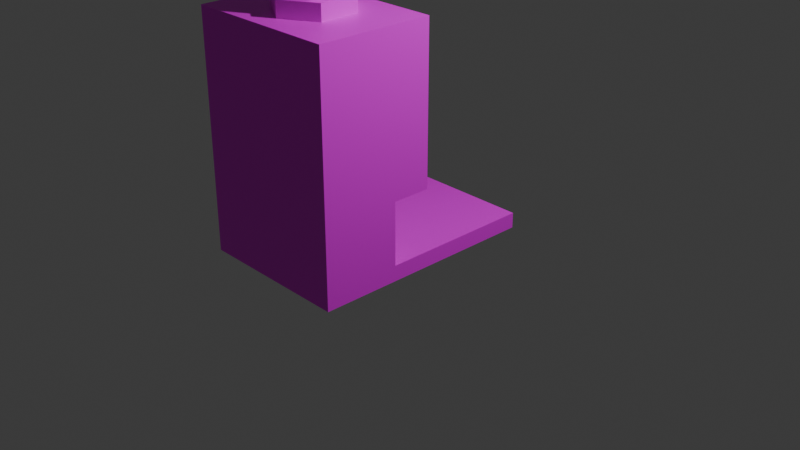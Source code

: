 # Source: Factory02.blend  (saved by Blender 4.4.32; exported with 4.5.12 LTS)
import bpy
from mathutils import Matrix  # noqa: F401  (used for matrix-valued properties, if any)

bpy.ops.wm.read_factory_settings(use_empty=True)
scene = bpy.context.scene
scene.name = 'Scene'

# ---- collections
col_collection = bpy.data.collections.new('Collection'); scene.collection.children.link(col_collection)

# ---- images (referenced by path relative to the original .blend; pixels are not part of the script)
import os
ASSET_DIR = os.environ.get("B2B_ASSET_DIR", "")  # directory of the original .blend (textures are referenced by path, not embedded)
HERE = os.path.dirname(os.path.abspath(__file__))  # packed textures are extracted next to this script under _unpacked/

def load_image(name, relpath, width, height, colorspace="sRGB"):
    """Load a texture the original file referenced (path relative to the .blend, or extracted next to this script)."""
    p = next((c for c in (os.path.join(HERE, relpath), os.path.join(ASSET_DIR, relpath)) if relpath and os.path.exists(c)), "")
    if p:
        img = bpy.data.images.load(p, check_existing=True)
        img.name = name
    else:  # same state as the original file: an image datablock whose file is absent (Cycles renders it pink)
        img = bpy.data.images.new(name, width, height)
        img.source = "FILE"
        img.filepath = "//" + (relpath or name)
    img.colorspace_settings.name = colorspace
    return img
img_factory_png = load_image('Factory.png', 'Factory.png', 1024, 1024, 'sRGB')

# ---- materials (node trees are filled in below, after node groups)
mat_material = bpy.data.materials.new('Material')
mat_material.alpha_threshold = 0.0
mat_material.roughness = 0.5
mat_material.line_color = (0.0, 0.0, 0.0, 1.0)

# ---- material node trees
mat_material.use_nodes = True; mat_material.node_tree.nodes.clear()
_N = mat_material.node_tree.nodes; _L = mat_material.node_tree.links
n0 = _N.new('ShaderNodeOutputMaterial'); n0.name = 'Material Output'; n0.location = (300, 300)
n1 = _N.new('ShaderNodeBsdfPrincipled'); n1.name = 'Principled BSDF'; n1.location = (10, 300)
n1.inputs[3].default_value = 1.45
n2 = _N.new('ShaderNodeTexImage'); n2.name = '画像テクスチャ'; n2.location = (-280, 275)
n2.image = img_factory_png
_L.new(n1.outputs[0], n0.inputs[0])
_L.new(n2.outputs[0], n1.inputs[0])
n0.is_active_output = True

# ---- world
world_world = bpy.data.worlds.new('World'); scene.world = world_world
world_world.use_nodes = True; world_world.node_tree.nodes.clear()
_N = world_world.node_tree.nodes; _L = world_world.node_tree.links
n0 = _N.new('ShaderNodeOutputWorld'); n0.name = 'World Output'; n0.location = (300, 300)
n1 = _N.new('ShaderNodeBackground'); n1.name = 'Background'; n1.location = (10, 300)
n1.inputs[0].default_value = (0.05088, 0.05088, 0.05088, 1.0)
_L.new(n1.outputs[0], n0.inputs[0])
n0.is_active_output = True
world_world.color = (0.05088, 0.05088, 0.05088)
world_world.sun_shadow_jitter_overblur = 0.0

# ---- cameras
cam_camera = bpy.data.cameras.new('Camera')
cam_camera.clip_end = 100.0
cam_camera.ortho_scale = 7.314

# ---- lights
light_light = bpy.data.lights.new('Light', 'POINT')
light_light.energy = 1000.0
light_light.shadow_soft_size = 0.1

# ---- meshes
me_cube = bpy.data.meshes.new('Cube')
me_cube.from_pydata([(-0.8108, -0.8108, 0.08108), (-0.8108, -0.8108, -0.08108), (-0.8108, 0.8108, 0.08108), (-0.8108, 0.8108, -0.08108), (0.8108, -0.8108, 0.08108), (0.8108, -0.8108, -0.08108), (0.8108, 0.8108, 0.08108), (0.8108, 0.8108, -0.08108), (0.8108, -0.8108, -0.08108), (0.8108, -1.622, -0.08108), (-0.8108, -0.8108, -0.08108), (0.8108, -0.8108, 0.7297), (0.8108, -0.8108, 2.351), (-0.8108, -0.8108, 0.7297), (0.8108, -0.4117, 0.7297), (0.8108, -1.622, 0.7297), (0.8108, -1.622, 2.351), (-0.8108, -1.622, 0.7297), (-0.8108, -1.622, -0.08108), (-0.8108, -1.622, 2.351), (-0.8108, -0.8108, 2.351), (-0.8108, -0.4117, 2.351), (-0.8108, -0.4117, 0.7297), (0.8108, -0.4117, 2.351), (1.24e-07, -1.419, 2.351), (-0.3511, -1.216, 2.351), (1.24e-07, -1.419, 2.514), (0.3511, -1.216, 2.351), (0.3511, -0.8108, 2.351), (0.3511, -1.216, 2.514), (0.3511, -0.8108, 2.514), (5.316e-08, -0.6081, 2.514), (-0.3511, -0.8108, 2.514), (5.316e-08, -0.6081, 2.351), (-0.3511, -0.8108, 2.351), (-0.3511, -1.216, 2.514), (0.2027, -0.8108, 2.514), (0.2027, -1.216, 2.514), (0.2027, -0.8108, 2.919), (-0.2027, -0.8108, 2.514), (-0.2027, -1.216, 2.514), (-0.2027, -0.8108, 2.919), (-0.2027, -1.216, 2.919), (0.2027, -1.216, 2.919)], [], [(4, 2, 0), (2, 7, 3), (6, 5, 7), (1, 7, 5), (0, 3, 1), (5, 0, 1), (11, 9, 8), (18, 8, 9), (13, 8, 10), (11, 23, 12), (12, 15, 11), (13, 14, 11), (15, 18, 9), (16, 17, 15), (17, 10, 18), (19, 13, 17), (16, 20, 19), (12, 21, 20), (20, 22, 13), (21, 14, 22), (26, 25, 24), (29, 24, 27), (30, 27, 28), (26, 30, 32), (31, 28, 33), (32, 33, 34), (35, 34, 25), (38, 37, 36), (41, 36, 39), (42, 39, 40), (43, 41, 42), (43, 40, 37), (4, 6, 2), (2, 6, 7), (6, 4, 5), (1, 3, 7), (0, 2, 3), (5, 4, 0), (11, 15, 9), (18, 10, 8), (13, 11, 8), (11, 14, 23), (12, 16, 15), (13, 22, 14), (15, 17, 18), (16, 19, 17), (17, 13, 10), (19, 20, 13), (16, 12, 20), (12, 23, 21), (20, 21, 22), (21, 23, 14), (26, 35, 25), (29, 26, 24), (30, 29, 27), (32, 35, 26), (26, 29, 30), (30, 31, 32), (31, 30, 28), (32, 31, 33), (35, 32, 34), (38, 43, 37), (41, 38, 36), (42, 41, 39), (43, 38, 41), (43, 42, 40)])
_uv = me_cube.uv_layers.new(name='UVMap')
_uv.uv.foreach_set('vector', [0.6751, 0.2809, 0.4325, 0.03821, 0.6751, 0.03821, 0.4325, 0.03821, 0.4082, 0.2809, 0.4082, 0.03821, 0.4325, 0.2809, 0.6751, 0.3051, 0.4325, 0.3051, 0.1655, 0.03821, 0.4082, 0.2809, 0.1655, 0.2809, 0.6751, 0.03821, 0.4325, 0.01394, 0.6751, 0.01394, 0.1655, 0.2809, 0.1413, 0.03821, 0.1655, 0.03821, 0.6938, 0.9951, 0.5724, 0.8738, 0.6937, 0.8737, 0.3297, 0.874, 0.5723, 0.7525, 0.5724, 0.8738, 0.9364, 0.9949, 0.6937, 0.8737, 0.9363, 0.8735, 0.6392, 0.3135, 0.7006, 0.5558, 0.6409, 0.5562, 0.6409, 0.5562, 0.5178, 0.3144, 0.6392, 0.3135, 0.9414, 0.2519, 0.6992, 0.3133, 0.6988, 0.2536, 0.5724, 0.9952, 0.3297, 0.874, 0.5724, 0.8738, 0.5196, 0.5571, 0.2752, 0.3161, 0.5178, 0.3144, 0.3298, 0.9953, 0.2084, 0.8741, 0.3297, 0.874, 0.2769, 0.5588, 0.1539, 0.317, 0.2752, 0.3161, 0.5196, 0.5571, 0.2778, 0.6801, 0.2769, 0.5588, 0.5204, 0.6784, 0.2782, 0.7398, 0.2778, 0.6801, 0.1556, 0.5596, 0.09414, 0.3174, 0.1539, 0.317, 0.9436, 0.5543, 0.6992, 0.3133, 0.9419, 0.3116, 0.06429, 0.969, 0.1204, 0.9341, 0.08407, 0.9835, 0.1498, 0.7014, 0.1687, 0.6257, 0.1785, 0.6975, 0.1596, 0.7731, 0.1785, 0.6975, 0.1883, 0.7692, 0.06429, 0.802, 0.1596, 0.7731, 0.1369, 0.8701, 0.1706, 0.828, 0.1883, 0.7692, 0.193, 0.8351, 0.1369, 0.8701, 0.193, 0.8351, 0.1567, 0.8846, 0.1006, 0.9195, 0.1567, 0.8846, 0.1204, 0.9341, 0.8671, 0.2102, 0.9278, 0.1495, 0.9278, 0.2102, 0.8065, 0.08887, 0.7458, 0.1495, 0.7458, 0.08887, 0.8671, 0.08887, 0.9278, 0.0282, 0.9278, 0.08887, 0.8671, 0.1495, 0.8065, 0.08887, 0.8671, 0.08887, 0.8671, 0.1495, 0.9278, 0.08887, 0.9278, 0.1495, 0.6751, 0.2809, 0.4325, 0.2809, 0.4325, 0.03821, 0.4325, 0.03821, 0.4325, 0.2809, 0.4082, 0.2809, 0.4325, 0.2809, 0.6751, 0.2809, 0.6751, 0.3051, 0.1655, 0.03821, 0.4082, 0.03821, 0.4082, 0.2809, 0.6751, 0.03821, 0.4325, 0.03821, 0.4325, 0.01394, 0.1655, 0.2809, 0.1413, 0.2809, 0.1413, 0.03821, 0.6938, 0.9951, 0.5724, 0.9952, 0.5724, 0.8738, 0.3297, 0.874, 0.3296, 0.7527, 0.5723, 0.7525, 0.9364, 0.9949, 0.6938, 0.9951, 0.6937, 0.8737, 0.6392, 0.3135, 0.6989, 0.3131, 0.7006, 0.5558, 0.6409, 0.5562, 0.5196, 0.5571, 0.5178, 0.3144, 0.9414, 0.2519, 0.9419, 0.3116, 0.6992, 0.3133, 0.5724, 0.9952, 0.3298, 0.9953, 0.3297, 0.874, 0.5196, 0.5571, 0.2769, 0.5588, 0.2752, 0.3161, 0.3298, 0.9953, 0.2085, 0.9954, 0.2084, 0.8741, 0.2769, 0.5588, 0.1556, 0.5596, 0.1539, 0.317, 0.5196, 0.5571, 0.5204, 0.6784, 0.2778, 0.6801, 0.5204, 0.6784, 0.5208, 0.7381, 0.2782, 0.7398, 0.1556, 0.5596, 0.09585, 0.56, 0.09414, 0.3174, 0.9436, 0.5543, 0.7009, 0.556, 0.6992, 0.3133, 0.06429, 0.969, 0.1006, 0.9195, 0.1204, 0.9341, 0.1498, 0.7014, 0.14, 0.6296, 0.1687, 0.6257, 0.1596, 0.7731, 0.1498, 0.7014, 0.1785, 0.6975, 0.1369, 0.8701, 0.08096, 0.857, 0.06429, 0.802, 0.06429, 0.802, 0.1036, 0.76, 0.1596, 0.7731, 0.1596, 0.7731, 0.1706, 0.828, 0.1369, 0.8701, 0.1706, 0.828, 0.1596, 0.7731, 0.1883, 0.7692, 0.1369, 0.8701, 0.1706, 0.828, 0.193, 0.8351, 0.1006, 0.9195, 0.1369, 0.8701, 0.1567, 0.8846, 0.8671, 0.2102, 0.8671, 0.1495, 0.9278, 0.1495, 0.8065, 0.08887, 0.8065, 0.1495, 0.7458, 0.1495, 0.8671, 0.08887, 0.8671, 0.0282, 0.9278, 0.0282, 0.8671, 0.1495, 0.8065, 0.1495, 0.8065, 0.08887, 0.8671, 0.1495, 0.8671, 0.08887, 0.9278, 0.08887])
_uv.active_render = True
_uv = me_cube.uv_layers.new(name='UVマップ')
_uv.uv.foreach_set('vector', [0.0, 0.0, 0.0, 0.0, 0.0, 0.0, 0.0, 0.0, 0.0, 0.0, 0.0, 0.0, 0.0, 0.0, 0.0, 0.0, 0.0, 0.0, 0.0, 0.0, 0.0, 0.0, 0.0, 0.0, 0.0, 0.0, 0.0, 0.0, 0.0, 0.0, 0.0, 0.0, 0.0, 0.0, 0.0, 0.0, 0.4583, 0.0, 0.375, 0.25, 0.375, 0.0, 0.375, 0.5, 0.125, 0.75, 0.125, 0.5, 0.4583, 0.75, 0.375, 1.0, 0.375, 0.75, 0.4583, 0.0, 0.625, 0.0, 0.625, 0.0, 0.625, 0.0, 0.4583, 0.25, 0.4583, 0.0, 0.4583, 0.75, 0.4583, 1.0, 0.4583, 1.0, 0.4583, 0.25, 0.375, 0.5, 0.375, 0.25, 0.625, 0.25, 0.4583, 0.5, 0.4583, 0.25, 0.4583, 0.5, 0.375, 0.75, 0.375, 0.5, 0.625, 0.5, 0.4583, 0.75, 0.4583, 0.5, 0.875, 0.5, 0.625, 0.75, 0.625, 0.5, 0.875, 0.75, 0.625, 0.75, 0.625, 0.75, 0.625, 0.75, 0.4583, 0.75, 0.4583, 0.75, 0.625, 0.75, 0.4583, 1.0, 0.4583, 0.75, 1.0, 1.0, 0.8333, 0.5, 1.0, 0.5, 0.1667, 1.0, -8.941e-08, 0.5, 0.1667, 0.5, 0.3333, 1.0, 0.1667, 0.5, 0.3333, 0.5, 0.25, 0.49, 0.04215, 0.13, 0.4578, 0.13, 0.5, 1.0, 0.3333, 0.5, 0.5, 0.5, 0.6667, 1.0, 0.5, 0.5, 0.6667, 0.5, 0.8333, 1.0, 0.6667, 0.5, 0.8333, 0.5, 0.625, 0.0, 0.375, 0.25, 0.375, 0.0, 0.625, 0.75, 0.375, 1.0, 0.375, 0.75, 0.625, 0.5, 0.375, 0.75, 0.375, 0.5, 0.875, 0.5, 0.625, 0.75, 0.625, 0.5, 0.625, 0.25, 0.375, 0.5, 0.375, 0.25, 0.0, 0.0, 0.0, 0.0, 0.0, 0.0, 0.0, 0.0, 0.0, 0.0, 0.0, 0.0, 0.0, 0.0, 0.0, 0.0, 0.0, 0.0, 0.0, 0.0, 0.0, 0.0, 0.0, 0.0, 0.0, 0.0, 0.0, 0.0, 0.0, 0.0, 0.0, 0.0, 0.0, 0.0, 0.0, 0.0, 0.4583, 0.0, 0.4583, 0.25, 0.375, 0.25, 0.375, 0.5, 0.375, 0.75, 0.125, 0.75, 0.4583, 0.75, 0.4583, 1.0, 0.375, 1.0, 0.4583, 0.0, 0.4583, 0.0, 0.625, 0.0, 0.625, 0.0, 0.625, 0.25, 0.4583, 0.25, 0.4583, 0.75, 0.4583, 0.75, 0.4583, 1.0, 0.4583, 0.25, 0.4583, 0.5, 0.375, 0.5, 0.625, 0.25, 0.625, 0.5, 0.4583, 0.5, 0.4583, 0.5, 0.4583, 0.75, 0.375, 0.75, 0.625, 0.5, 0.625, 0.75, 0.4583, 0.75, 0.875, 0.5, 0.875, 0.75, 0.625, 0.75, 0.875, 0.75, 0.875, 0.75, 0.625, 0.75, 0.625, 0.75, 0.625, 0.75, 0.4583, 0.75, 0.625, 0.75, 0.625, 1.0, 0.4583, 1.0, 1.0, 1.0, 0.8333, 1.0, 0.8333, 0.5, 0.1667, 1.0, -8.941e-08, 1.0, -8.941e-08, 0.5, 0.3333, 1.0, 0.1667, 1.0, 0.1667, 0.5, 0.4578, 0.13, 0.4578, 0.37, 0.25, 0.49, 0.25, 0.49, 0.04215, 0.37, 0.04215, 0.13, 0.04215, 0.13, 0.25, 0.01, 0.4578, 0.13, 0.5, 1.0, 0.3333, 1.0, 0.3333, 0.5, 0.6667, 1.0, 0.5, 1.0, 0.5, 0.5, 0.8333, 1.0, 0.6667, 1.0, 0.6667, 0.5, 0.625, 0.0, 0.625, 0.25, 0.375, 0.25, 0.625, 0.75, 0.625, 1.0, 0.375, 1.0, 0.625, 0.5, 0.625, 0.75, 0.375, 0.75, 0.875, 0.5, 0.875, 0.75, 0.625, 0.75, 0.625, 0.25, 0.625, 0.5, 0.375, 0.5])
me_cube.materials.append(mat_material)
me_cube.use_mirror_vertex_groups = False
me_cube.update()

# ---- objects
ob_cube = bpy.data.objects.new('Cube', me_cube)
ob_light = bpy.data.objects.new('Light', light_light)
ob_camera = bpy.data.objects.new('Camera', cam_camera)

# ---- transforms, parenting, visibility, modifiers, constraints
ob_cube.location = (0.0, 0.0, 0.0)
ob_cube.lock_rotations_4d = False
ob_cube.empty_display_type = 'ARROWS'
ob_cube.lineart.crease_threshold = 0.0
ob_light.location = (4.076, 1.005, 5.904)
ob_light.rotation_euler = (0.6503, 0.05522, 1.866)
ob_light.lock_rotations_4d = False
ob_light.empty_display_type = 'ARROWS'
ob_light.color = (0.0, 0.0, 0.0, 0.0)
ob_light.lineart.crease_threshold = 0.0
ob_camera.location = (7.359, -6.926, 4.958)
ob_camera.rotation_euler = (1.109, 0.0, 0.8149)
ob_camera.lock_rotations_4d = False
ob_camera.empty_display_type = 'ARROWS'
ob_camera.color = (0.0, 0.0, 0.0, 0.0)
ob_camera.display_type = 'WIRE'
ob_camera.lineart.crease_threshold = 0.0

# ---- collection membership
col_collection.objects.link(ob_cube)
col_collection.objects.link(ob_light)
col_collection.objects.link(ob_camera)

# ---- scene / render settings (as saved in the file)
scene.camera = ob_camera
scene.frame_start = 1; scene.frame_end = 250; scene.frame_set(2)
scene.render.engine = 'BLENDER_EEVEE_NEXT'
bpy.context.view_layer.update()
